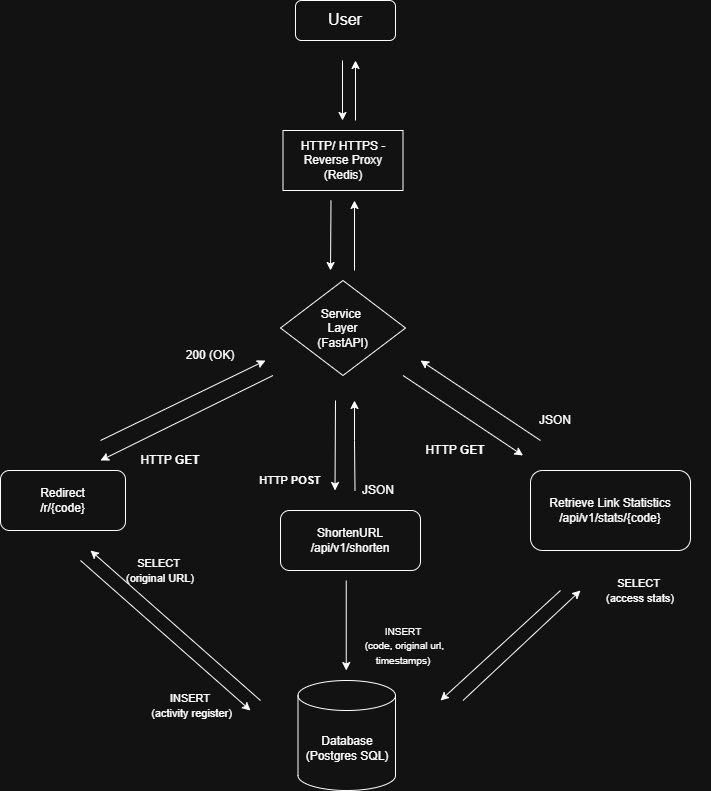

The diagram above was exported from draw.io. Its source (the exported page's mxGraphModel, read from the mxfile embedded in the PNG):
<mxGraphModel dx="1034" dy="570" grid="1" gridSize="10" guides="1" tooltips="1" connect="1" arrows="1" fold="1" page="1" pageScale="1" pageWidth="850" pageHeight="1100" math="0" shadow="0">
  <root>
    <mxCell id="0" />
    <mxCell id="1" parent="0" />
    <mxCell id="2IRDi4dWd8aJ71xYrTsz-1" value="&lt;div style=&quot;line-height: 140%;&quot;&gt;&lt;font style=&quot;font-size: 16px;&quot;&gt;User&lt;/font&gt;&lt;/div&gt;" style="rounded=1;whiteSpace=wrap;html=1;" vertex="1" parent="1">
      <mxGeometry x="365" y="30" width="100" height="40" as="geometry" />
    </mxCell>
    <mxCell id="2IRDi4dWd8aJ71xYrTsz-2" value="" style="endArrow=classic;html=1;rounded=0;" edge="1" parent="1">
      <mxGeometry width="50" height="50" relative="1" as="geometry">
        <mxPoint x="412" y="90" as="sourcePoint" />
        <mxPoint x="412" y="150" as="targetPoint" />
        <Array as="points" />
      </mxGeometry>
    </mxCell>
    <mxCell id="2IRDi4dWd8aJ71xYrTsz-5" value="HTTP/ HTTPS - Reverse Proxy&lt;div&gt;(Redis)&lt;/div&gt;" style="rounded=0;whiteSpace=wrap;html=1;" vertex="1" parent="1">
      <mxGeometry x="352.5" y="160" width="120" height="60" as="geometry" />
    </mxCell>
    <mxCell id="2IRDi4dWd8aJ71xYrTsz-6" value="" style="endArrow=classic;html=1;rounded=0;" edge="1" parent="1">
      <mxGeometry width="50" height="50" relative="1" as="geometry">
        <mxPoint x="400.5" y="230" as="sourcePoint" />
        <mxPoint x="400" y="300" as="targetPoint" />
        <Array as="points">
          <mxPoint x="400" y="230" />
        </Array>
      </mxGeometry>
    </mxCell>
    <mxCell id="2IRDi4dWd8aJ71xYrTsz-9" value="Service&amp;nbsp;&lt;div&gt;Layer&lt;/div&gt;&lt;div&gt;(FastAPI)&lt;/div&gt;" style="rhombus;whiteSpace=wrap;html=1;" vertex="1" parent="1">
      <mxGeometry x="350" y="310" width="125" height="95" as="geometry" />
    </mxCell>
    <mxCell id="2IRDi4dWd8aJ71xYrTsz-11" value="" style="endArrow=classic;html=1;rounded=0;" edge="1" parent="1">
      <mxGeometry width="50" height="50" relative="1" as="geometry">
        <mxPoint x="342.5" y="405" as="sourcePoint" />
        <mxPoint x="170" y="490" as="targetPoint" />
      </mxGeometry>
    </mxCell>
    <mxCell id="2IRDi4dWd8aJ71xYrTsz-12" value="" style="endArrow=classic;html=1;rounded=0;" edge="1" parent="1">
      <mxGeometry width="50" height="50" relative="1" as="geometry">
        <mxPoint x="405" y="430" as="sourcePoint" />
        <mxPoint x="404.5" y="520" as="targetPoint" />
      </mxGeometry>
    </mxCell>
    <mxCell id="2IRDi4dWd8aJ71xYrTsz-13" value="" style="endArrow=classic;html=1;rounded=0;" edge="1" parent="1">
      <mxGeometry width="50" height="50" relative="1" as="geometry">
        <mxPoint x="472.5" y="405" as="sourcePoint" />
        <mxPoint x="592.5" y="485" as="targetPoint" />
      </mxGeometry>
    </mxCell>
    <mxCell id="2IRDi4dWd8aJ71xYrTsz-14" value="ShortenURL&lt;div&gt;/api/v1/shorten&lt;/div&gt;" style="rounded=1;whiteSpace=wrap;html=1;" vertex="1" parent="1">
      <mxGeometry x="350" y="540" width="140" height="60" as="geometry" />
    </mxCell>
    <mxCell id="2IRDi4dWd8aJ71xYrTsz-15" value="&lt;font&gt;HTTP &lt;b&gt;POST&lt;/b&gt;&lt;/font&gt;" style="text;html=1;whiteSpace=wrap;strokeColor=none;fillColor=none;align=center;verticalAlign=middle;rounded=0;rotation=0;fontSize=11;" vertex="1" parent="1">
      <mxGeometry x="320" y="500" width="80" height="20" as="geometry" />
    </mxCell>
    <mxCell id="2IRDi4dWd8aJ71xYrTsz-16" value="Database&lt;div&gt;(Postgres SQL)&lt;/div&gt;" style="shape=cylinder3;whiteSpace=wrap;html=1;boundedLbl=1;backgroundOutline=1;size=15;" vertex="1" parent="1">
      <mxGeometry x="367.5" y="710" width="97.5" height="110" as="geometry" />
    </mxCell>
    <mxCell id="2IRDi4dWd8aJ71xYrTsz-17" value="" style="endArrow=classic;html=1;rounded=0;" edge="1" parent="1">
      <mxGeometry width="50" height="50" relative="1" as="geometry">
        <mxPoint x="415.75" y="610" as="sourcePoint" />
        <mxPoint x="415.75" y="700" as="targetPoint" />
      </mxGeometry>
    </mxCell>
    <mxCell id="2IRDi4dWd8aJ71xYrTsz-18" value="" style="endArrow=classic;html=1;rounded=0;" edge="1" parent="1">
      <mxGeometry width="50" height="50" relative="1" as="geometry">
        <mxPoint x="424.5" y="520" as="sourcePoint" />
        <mxPoint x="424" y="430" as="targetPoint" />
        <Array as="points">
          <mxPoint x="424" y="470" />
        </Array>
      </mxGeometry>
    </mxCell>
    <mxCell id="2IRDi4dWd8aJ71xYrTsz-19" value="JSON" style="text;html=1;whiteSpace=wrap;strokeColor=none;fillColor=none;align=center;verticalAlign=middle;rounded=0;" vertex="1" parent="1">
      <mxGeometry x="422.5" y="510" width="50" height="20" as="geometry" />
    </mxCell>
    <mxCell id="2IRDi4dWd8aJ71xYrTsz-20" value="" style="endArrow=classic;html=1;rounded=0;" edge="1" parent="1">
      <mxGeometry width="50" height="50" relative="1" as="geometry">
        <mxPoint x="424" y="300" as="sourcePoint" />
        <mxPoint x="424" y="230" as="targetPoint" />
        <Array as="points" />
      </mxGeometry>
    </mxCell>
    <mxCell id="2IRDi4dWd8aJ71xYrTsz-21" value="HTTP &lt;b&gt;GET&lt;/b&gt;" style="text;html=1;whiteSpace=wrap;strokeColor=none;fillColor=none;align=center;verticalAlign=middle;rounded=0;" vertex="1" parent="1">
      <mxGeometry x="205" y="480" width="70" height="20" as="geometry" />
    </mxCell>
    <mxCell id="2IRDi4dWd8aJ71xYrTsz-22" value="Redirect&lt;br&gt;&lt;div&gt;/r/{code}&lt;/div&gt;" style="rounded=1;whiteSpace=wrap;html=1;" vertex="1" parent="1">
      <mxGeometry x="70" y="500" width="125" height="60" as="geometry" />
    </mxCell>
    <mxCell id="2IRDi4dWd8aJ71xYrTsz-23" value="" style="endArrow=classic;html=1;rounded=0;" edge="1" parent="1">
      <mxGeometry width="50" height="50" relative="1" as="geometry">
        <mxPoint x="170" y="470" as="sourcePoint" />
        <mxPoint x="335" y="390" as="targetPoint" />
      </mxGeometry>
    </mxCell>
    <mxCell id="2IRDi4dWd8aJ71xYrTsz-24" value="200 (OK)" style="text;html=1;whiteSpace=wrap;strokeColor=none;fillColor=none;align=center;verticalAlign=middle;rounded=0;" vertex="1" parent="1">
      <mxGeometry x="250" y="370" width="60" height="30" as="geometry" />
    </mxCell>
    <mxCell id="2IRDi4dWd8aJ71xYrTsz-25" value="" style="endArrow=classic;html=1;rounded=0;" edge="1" parent="1">
      <mxGeometry width="50" height="50" relative="1" as="geometry">
        <mxPoint x="150" y="590" as="sourcePoint" />
        <mxPoint x="320" y="740" as="targetPoint" />
      </mxGeometry>
    </mxCell>
    <mxCell id="2IRDi4dWd8aJ71xYrTsz-26" value="&lt;font style=&quot;font-size: 11px;&quot;&gt;SELECT&amp;nbsp;&lt;/font&gt;&lt;div&gt;&lt;font style=&quot;font-size: 11px;&quot;&gt;(original URL)&lt;/font&gt;&lt;/div&gt;" style="text;html=1;whiteSpace=wrap;strokeColor=none;fillColor=none;align=center;verticalAlign=middle;rounded=0;" vertex="1" parent="1">
      <mxGeometry x="160" y="590" width="140" height="20" as="geometry" />
    </mxCell>
    <mxCell id="2IRDi4dWd8aJ71xYrTsz-27" value="" style="endArrow=classic;html=1;rounded=0;" edge="1" parent="1">
      <mxGeometry width="50" height="50" relative="1" as="geometry">
        <mxPoint x="330" y="730" as="sourcePoint" />
        <mxPoint x="160" y="580" as="targetPoint" />
      </mxGeometry>
    </mxCell>
    <mxCell id="2IRDi4dWd8aJ71xYrTsz-33" value="&lt;font style=&quot;font-size: 11px;&quot;&gt;INSERT&lt;/font&gt;&lt;div&gt;&lt;font style=&quot;font-size: 11px;&quot;&gt;&amp;nbsp;(activity register)&lt;/font&gt;&lt;/div&gt;" style="text;html=1;whiteSpace=wrap;strokeColor=none;fillColor=none;align=center;verticalAlign=middle;rounded=0;" vertex="1" parent="1">
      <mxGeometry x="210" y="720" width="100" height="30" as="geometry" />
    </mxCell>
    <mxCell id="2IRDi4dWd8aJ71xYrTsz-36" value="" style="endArrow=classic;html=1;rounded=0;" edge="1" parent="1">
      <mxGeometry width="50" height="50" relative="1" as="geometry">
        <mxPoint x="425" y="150" as="sourcePoint" />
        <mxPoint x="425" y="90" as="targetPoint" />
        <Array as="points" />
      </mxGeometry>
    </mxCell>
    <mxCell id="2IRDi4dWd8aJ71xYrTsz-37" value="Retrieve Link Statistics&lt;div&gt;/api/v1/stats/{code}&lt;/div&gt;" style="rounded=1;whiteSpace=wrap;html=1;" vertex="1" parent="1">
      <mxGeometry x="600" y="500" width="160" height="80" as="geometry" />
    </mxCell>
    <mxCell id="2IRDi4dWd8aJ71xYrTsz-39" value="" style="endArrow=classic;html=1;rounded=0;" edge="1" parent="1">
      <mxGeometry width="50" height="50" relative="1" as="geometry">
        <mxPoint x="630" y="620" as="sourcePoint" />
        <mxPoint x="510" y="730" as="targetPoint" />
      </mxGeometry>
    </mxCell>
    <mxCell id="2IRDi4dWd8aJ71xYrTsz-40" value="HTTP &lt;b&gt;GET&lt;/b&gt;" style="text;html=1;whiteSpace=wrap;strokeColor=none;fillColor=none;align=center;verticalAlign=middle;rounded=0;" vertex="1" parent="1">
      <mxGeometry x="490" y="470" width="70" height="20" as="geometry" />
    </mxCell>
    <mxCell id="2IRDi4dWd8aJ71xYrTsz-43" value="" style="endArrow=classic;html=1;rounded=0;" edge="1" parent="1">
      <mxGeometry width="50" height="50" relative="1" as="geometry">
        <mxPoint x="610" y="470" as="sourcePoint" />
        <mxPoint x="490" y="390" as="targetPoint" />
      </mxGeometry>
    </mxCell>
    <mxCell id="2IRDi4dWd8aJ71xYrTsz-44" value="JSON" style="text;html=1;whiteSpace=wrap;strokeColor=none;fillColor=none;align=center;verticalAlign=middle;rounded=0;" vertex="1" parent="1">
      <mxGeometry x="600" y="440" width="50" height="20" as="geometry" />
    </mxCell>
    <mxCell id="2IRDi4dWd8aJ71xYrTsz-46" value="&lt;font style=&quot;font-size: 10px;&quot;&gt;INSERT&lt;/font&gt;&lt;div&gt;&lt;font style=&quot;font-size: 10px;&quot;&gt;&amp;nbsp;(code, original url, timestamps)&lt;/font&gt;&lt;/div&gt;" style="text;html=1;whiteSpace=wrap;strokeColor=none;fillColor=none;align=center;verticalAlign=middle;rounded=0;" vertex="1" parent="1">
      <mxGeometry x="422.5" y="660" width="100" height="30" as="geometry" />
    </mxCell>
    <mxCell id="2IRDi4dWd8aJ71xYrTsz-47" value="&lt;font style=&quot;font-size: 11px;&quot;&gt;SELECT&amp;nbsp;&lt;/font&gt;&lt;div&gt;&lt;font style=&quot;font-size: 11px;&quot;&gt;(access stats)&lt;/font&gt;&lt;/div&gt;" style="text;html=1;whiteSpace=wrap;strokeColor=none;fillColor=none;align=center;verticalAlign=middle;rounded=0;" vertex="1" parent="1">
      <mxGeometry x="640" y="610" width="140" height="20" as="geometry" />
    </mxCell>
    <mxCell id="2IRDi4dWd8aJ71xYrTsz-48" value="" style="endArrow=classic;html=1;rounded=0;" edge="1" parent="1">
      <mxGeometry width="50" height="50" relative="1" as="geometry">
        <mxPoint x="532.5" y="730" as="sourcePoint" />
        <mxPoint x="650" y="620" as="targetPoint" />
      </mxGeometry>
    </mxCell>
  </root>
</mxGraphModel>